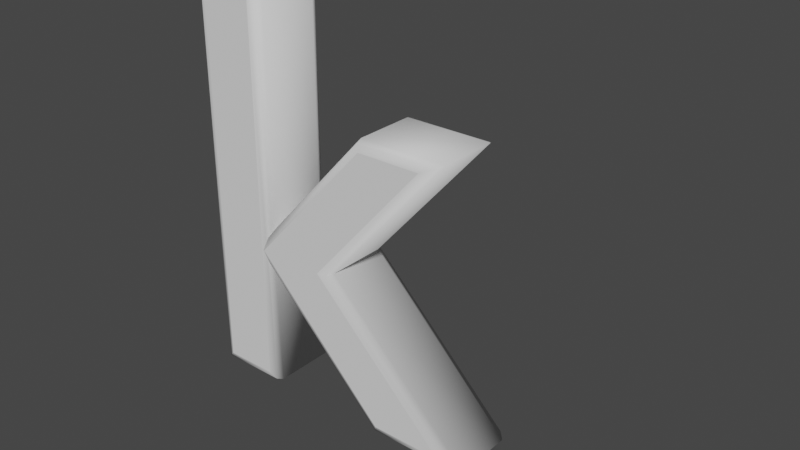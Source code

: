 # Source: k.blend  (saved by Blender 2.81.16; exported with 4.5.12 LTS)
import bpy
from mathutils import Matrix  # noqa: F401  (used for matrix-valued properties, if any)

bpy.ops.wm.read_factory_settings(use_empty=True)
scene = bpy.context.scene
scene.name = 'Scene'

# ---- collections
col_collection = bpy.data.collections.new('Collection'); scene.collection.children.link(col_collection)

# ---- world
world_world = bpy.data.worlds.new('World'); scene.world = world_world
world_world.use_nodes = True; world_world.node_tree.nodes.clear()
_N = world_world.node_tree.nodes; _L = world_world.node_tree.links
n0 = _N.new('ShaderNodeOutputWorld'); n0.name = 'World Output'; n0.location = (300, 300)
n1 = _N.new('ShaderNodeBackground'); n1.name = 'Background'; n1.location = (10, 300)
n1.inputs[0].default_value = (0.05088, 0.05088, 0.05088, 1.0)
_L.new(n1.outputs[0], n0.inputs[0])
n0.is_active_output = True
world_world.color = (0.05088, 0.05088, 0.05088)
world_world.use_sun_shadow = False
world_world.sun_shadow_jitter_overblur = 0.0

# ---- curves / text
txt_text = bpy.data.curves.new('Text', 'FONT')
txt_text.dimensions = '2D'
txt_text.body = 'k'
txt_text.use_path_clamp = True
txt_text.bevel_resolution = 1
txt_text.extrude = 0.05
txt_text.bevel_depth = 0.015

# ---- objects
ob_text = bpy.data.objects.new('Text', txt_text)

# ---- transforms, parenting, visibility, modifiers, constraints
ob_text.location = (-0.2566, 0.0, 0.0)
ob_text.rotation_euler = (1.571, -0.0, 0.0)
ob_text.lineart.crease_threshold = 0.0

# ---- collection membership
col_collection.objects.link(ob_text)

# ---- scene / render settings (as saved in the file)
scene.frame_start = 1; scene.frame_end = 250; scene.frame_set(0)
scene.render.engine = 'BLENDER_EEVEE_NEXT'
scene.cycles.use_denoising = False
scene.cycles.samples = 128
scene.cycles.sampling_pattern = 'TABULATED_SOBOL'
scene.cycles.use_adaptive_sampling = False
scene.cycles.use_light_tree = False
scene.view_settings.view_transform = 'Filmic'
bpy.context.view_layer.update()

# ---- added for rendering (the .blend has no active camera and no usable light): camera, sun
cam_auto = bpy.data.cameras.new('AutoCamera')
cam_auto.lens = 50.0
cam_auto.sensor_width = 36.0
cam_auto.clip_end = 1000.0
ob_auto_camera = bpy.data.objects.new('AutoCamera', cam_auto)
scene.collection.objects.link(ob_auto_camera)
ob_auto_camera.location = (1.03064, -1.09467, 1.04978)
ob_auto_camera.rotation_euler = (1.09748, -7.21219e-08, 0.694738)
scene.camera = ob_auto_camera
light_auto_sun = bpy.data.lights.new('AutoSun', 'SUN')
light_auto_sun.energy = 3.0
light_auto_sun.angle = 0.0523599
ob_auto_sun = bpy.data.objects.new('AutoSun', light_auto_sun)
scene.collection.objects.link(ob_auto_sun)
ob_auto_sun.rotation_euler = (0.872665, 0.174533, 0.523599)
bpy.context.view_layer.update()
